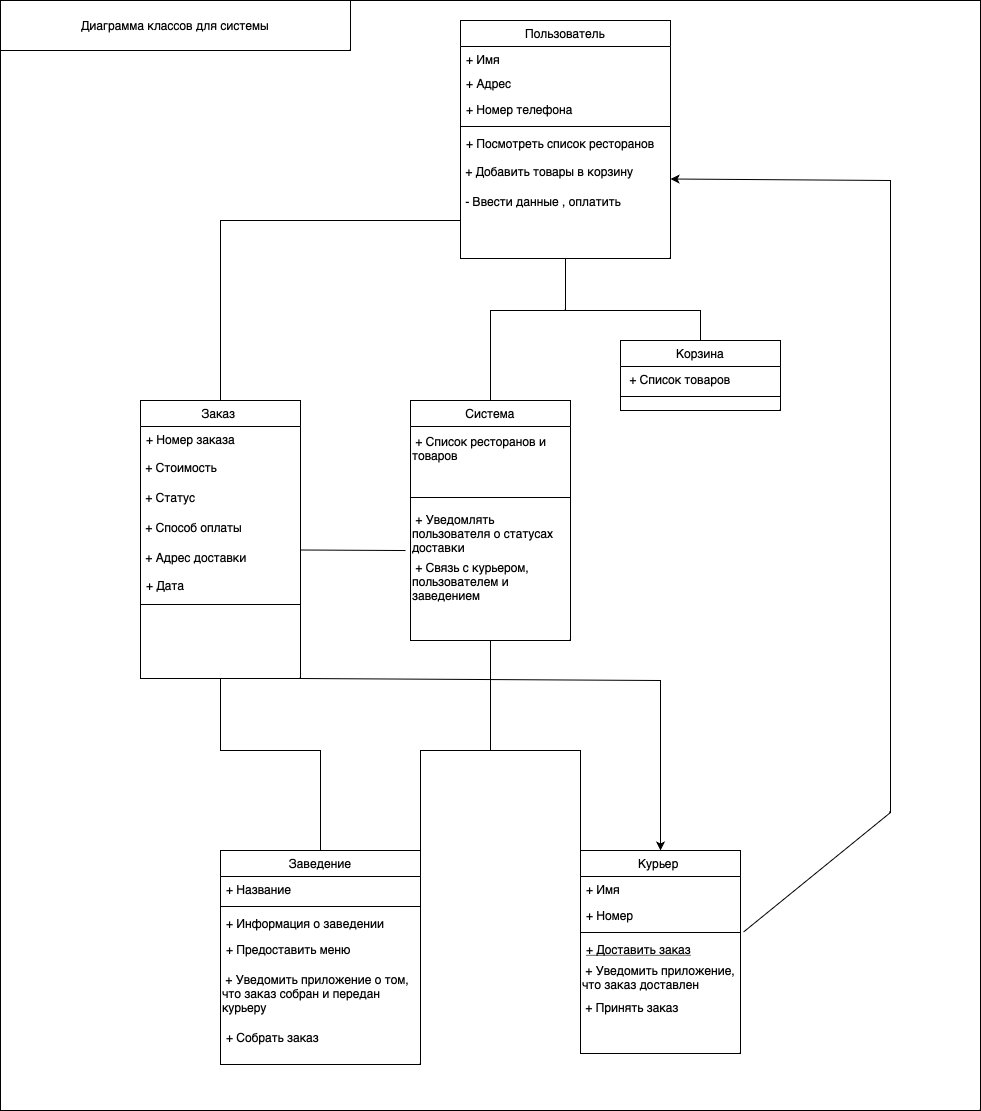

The diagram above was exported from draw.io. Its source (the exported page's mxGraphModel, read from the mxfile embedded in the PNG):
<mxGraphModel dx="2467" dy="1112" grid="1" gridSize="10" guides="1" tooltips="1" connect="1" arrows="1" fold="1" page="1" pageScale="1" pageWidth="827" pageHeight="1169" math="0" shadow="0">
  <root>
    <mxCell id="WIyWlLk6GJQsqaUBKTNV-0" />
    <mxCell id="WIyWlLk6GJQsqaUBKTNV-1" parent="WIyWlLk6GJQsqaUBKTNV-0" />
    <mxCell id="9RH5vCL9fuxIDh88UmTM-44" value="" style="rounded=0;whiteSpace=wrap;html=1;" vertex="1" parent="WIyWlLk6GJQsqaUBKTNV-1">
      <mxGeometry x="-290" width="980" height="1110" as="geometry" />
    </mxCell>
    <mxCell id="zkfFHV4jXpPFQw0GAbJ--0" value="Пользователь" style="swimlane;fontStyle=0;align=center;verticalAlign=top;childLayout=stackLayout;horizontal=1;startSize=26;horizontalStack=0;resizeParent=1;resizeLast=0;collapsible=1;marginBottom=0;rounded=0;shadow=0;strokeWidth=1;" parent="WIyWlLk6GJQsqaUBKTNV-1" vertex="1">
      <mxGeometry x="170" y="20" width="210" height="238" as="geometry">
        <mxRectangle x="230" y="140" width="160" height="26" as="alternateBounds" />
      </mxGeometry>
    </mxCell>
    <mxCell id="zkfFHV4jXpPFQw0GAbJ--1" value="+ Имя" style="text;align=left;verticalAlign=top;spacingLeft=4;spacingRight=4;overflow=hidden;rotatable=0;points=[[0,0.5],[1,0.5]];portConstraint=eastwest;" parent="zkfFHV4jXpPFQw0GAbJ--0" vertex="1">
      <mxGeometry y="26" width="210" height="24" as="geometry" />
    </mxCell>
    <mxCell id="zkfFHV4jXpPFQw0GAbJ--2" value="+ Адрес" style="text;align=left;verticalAlign=top;spacingLeft=4;spacingRight=4;overflow=hidden;rotatable=0;points=[[0,0.5],[1,0.5]];portConstraint=eastwest;rounded=0;shadow=0;html=0;" parent="zkfFHV4jXpPFQw0GAbJ--0" vertex="1">
      <mxGeometry y="50" width="210" height="26" as="geometry" />
    </mxCell>
    <mxCell id="zkfFHV4jXpPFQw0GAbJ--3" value="+ Номер телефона" style="text;align=left;verticalAlign=top;spacingLeft=4;spacingRight=4;overflow=hidden;rotatable=0;points=[[0,0.5],[1,0.5]];portConstraint=eastwest;rounded=0;shadow=0;html=0;" parent="zkfFHV4jXpPFQw0GAbJ--0" vertex="1">
      <mxGeometry y="76" width="210" height="26" as="geometry" />
    </mxCell>
    <mxCell id="zkfFHV4jXpPFQw0GAbJ--4" value="" style="line;html=1;strokeWidth=1;align=left;verticalAlign=middle;spacingTop=-1;spacingLeft=3;spacingRight=3;rotatable=0;labelPosition=right;points=[];portConstraint=eastwest;" parent="zkfFHV4jXpPFQw0GAbJ--0" vertex="1">
      <mxGeometry y="102" width="210" height="8" as="geometry" />
    </mxCell>
    <mxCell id="zkfFHV4jXpPFQw0GAbJ--5" value="+ Посмотреть список ресторанов&#10;" style="text;align=left;verticalAlign=top;spacingLeft=4;spacingRight=4;overflow=hidden;rotatable=0;points=[[0,0.5],[1,0.5]];portConstraint=eastwest;" parent="zkfFHV4jXpPFQw0GAbJ--0" vertex="1">
      <mxGeometry y="110" width="210" height="26" as="geometry" />
    </mxCell>
    <mxCell id="9RH5vCL9fuxIDh88UmTM-6" value="&amp;nbsp;+ Добавить товары в корзину" style="text;html=1;align=left;verticalAlign=middle;whiteSpace=wrap;rounded=0;" vertex="1" parent="zkfFHV4jXpPFQw0GAbJ--0">
      <mxGeometry y="136" width="210" height="30" as="geometry" />
    </mxCell>
    <mxCell id="9RH5vCL9fuxIDh88UmTM-8" value="&amp;nbsp;- Ввести данные , оплатить&amp;nbsp;" style="text;html=1;align=left;verticalAlign=middle;whiteSpace=wrap;rounded=0;" vertex="1" parent="zkfFHV4jXpPFQw0GAbJ--0">
      <mxGeometry y="166" width="210" height="30" as="geometry" />
    </mxCell>
    <mxCell id="zkfFHV4jXpPFQw0GAbJ--6" value="Заказ " style="swimlane;fontStyle=0;align=center;verticalAlign=top;childLayout=stackLayout;horizontal=1;startSize=26;horizontalStack=0;resizeParent=1;resizeLast=0;collapsible=1;marginBottom=0;rounded=0;shadow=0;strokeWidth=1;" parent="WIyWlLk6GJQsqaUBKTNV-1" vertex="1">
      <mxGeometry x="-150" y="400" width="160" height="278" as="geometry">
        <mxRectangle x="130" y="380" width="160" height="26" as="alternateBounds" />
      </mxGeometry>
    </mxCell>
    <mxCell id="zkfFHV4jXpPFQw0GAbJ--7" value="+ Номер заказа" style="text;align=left;verticalAlign=top;spacingLeft=4;spacingRight=4;overflow=hidden;rotatable=0;points=[[0,0.5],[1,0.5]];portConstraint=eastwest;" parent="zkfFHV4jXpPFQw0GAbJ--6" vertex="1">
      <mxGeometry y="26" width="160" height="26" as="geometry" />
    </mxCell>
    <mxCell id="9RH5vCL9fuxIDh88UmTM-9" value="&amp;nbsp;+ Стоимость" style="text;html=1;align=left;verticalAlign=middle;whiteSpace=wrap;rounded=0;" vertex="1" parent="zkfFHV4jXpPFQw0GAbJ--6">
      <mxGeometry y="52" width="160" height="30" as="geometry" />
    </mxCell>
    <mxCell id="9RH5vCL9fuxIDh88UmTM-10" value="&amp;nbsp;+ Статус" style="text;html=1;align=left;verticalAlign=middle;whiteSpace=wrap;rounded=0;" vertex="1" parent="zkfFHV4jXpPFQw0GAbJ--6">
      <mxGeometry y="82" width="160" height="30" as="geometry" />
    </mxCell>
    <mxCell id="9RH5vCL9fuxIDh88UmTM-13" value="&amp;nbsp;+ Способ оплаты" style="text;html=1;align=left;verticalAlign=middle;whiteSpace=wrap;rounded=0;" vertex="1" parent="zkfFHV4jXpPFQw0GAbJ--6">
      <mxGeometry y="112" width="160" height="30" as="geometry" />
    </mxCell>
    <mxCell id="9RH5vCL9fuxIDh88UmTM-11" value="&amp;nbsp;+ Адрес доставки" style="text;html=1;align=left;verticalAlign=middle;whiteSpace=wrap;rounded=0;" vertex="1" parent="zkfFHV4jXpPFQw0GAbJ--6">
      <mxGeometry y="142" width="160" height="30" as="geometry" />
    </mxCell>
    <mxCell id="zkfFHV4jXpPFQw0GAbJ--8" value="+ Дата" style="text;align=left;verticalAlign=top;spacingLeft=4;spacingRight=4;overflow=hidden;rotatable=0;points=[[0,0.5],[1,0.5]];portConstraint=eastwest;rounded=0;shadow=0;html=0;" parent="zkfFHV4jXpPFQw0GAbJ--6" vertex="1">
      <mxGeometry y="172" width="160" height="28" as="geometry" />
    </mxCell>
    <mxCell id="zkfFHV4jXpPFQw0GAbJ--9" value="" style="line;html=1;strokeWidth=1;align=left;verticalAlign=middle;spacingTop=-1;spacingLeft=3;spacingRight=3;rotatable=0;labelPosition=right;points=[];portConstraint=eastwest;" parent="zkfFHV4jXpPFQw0GAbJ--6" vertex="1">
      <mxGeometry y="200" width="160" height="8" as="geometry" />
    </mxCell>
    <mxCell id="zkfFHV4jXpPFQw0GAbJ--13" value="Корзина" style="swimlane;fontStyle=0;align=center;verticalAlign=top;childLayout=stackLayout;horizontal=1;startSize=26;horizontalStack=0;resizeParent=1;resizeLast=0;collapsible=1;marginBottom=0;rounded=0;shadow=0;strokeWidth=1;" parent="WIyWlLk6GJQsqaUBKTNV-1" vertex="1">
      <mxGeometry x="330" y="340" width="160" height="70" as="geometry">
        <mxRectangle x="340" y="380" width="170" height="26" as="alternateBounds" />
      </mxGeometry>
    </mxCell>
    <mxCell id="zkfFHV4jXpPFQw0GAbJ--14" value=" + Список товаров" style="text;align=left;verticalAlign=top;spacingLeft=4;spacingRight=4;overflow=hidden;rotatable=0;points=[[0,0.5],[1,0.5]];portConstraint=eastwest;" parent="zkfFHV4jXpPFQw0GAbJ--13" vertex="1">
      <mxGeometry y="26" width="160" height="26" as="geometry" />
    </mxCell>
    <mxCell id="zkfFHV4jXpPFQw0GAbJ--15" value="" style="line;html=1;strokeWidth=1;align=left;verticalAlign=middle;spacingTop=-1;spacingLeft=3;spacingRight=3;rotatable=0;labelPosition=right;points=[];portConstraint=eastwest;" parent="zkfFHV4jXpPFQw0GAbJ--13" vertex="1">
      <mxGeometry y="52" width="160" height="8" as="geometry" />
    </mxCell>
    <mxCell id="zkfFHV4jXpPFQw0GAbJ--17" value="Заведение" style="swimlane;fontStyle=0;align=center;verticalAlign=top;childLayout=stackLayout;horizontal=1;startSize=26;horizontalStack=0;resizeParent=1;resizeLast=0;collapsible=1;marginBottom=0;rounded=0;shadow=0;strokeWidth=1;" parent="WIyWlLk6GJQsqaUBKTNV-1" vertex="1">
      <mxGeometry x="-70" y="850" width="200" height="214" as="geometry">
        <mxRectangle x="550" y="140" width="160" height="26" as="alternateBounds" />
      </mxGeometry>
    </mxCell>
    <mxCell id="zkfFHV4jXpPFQw0GAbJ--18" value="+ Название" style="text;align=left;verticalAlign=top;spacingLeft=4;spacingRight=4;overflow=hidden;rotatable=0;points=[[0,0.5],[1,0.5]];portConstraint=eastwest;" parent="zkfFHV4jXpPFQw0GAbJ--17" vertex="1">
      <mxGeometry y="26" width="200" height="26" as="geometry" />
    </mxCell>
    <mxCell id="zkfFHV4jXpPFQw0GAbJ--23" value="" style="line;html=1;strokeWidth=1;align=left;verticalAlign=middle;spacingTop=-1;spacingLeft=3;spacingRight=3;rotatable=0;labelPosition=right;points=[];portConstraint=eastwest;" parent="zkfFHV4jXpPFQw0GAbJ--17" vertex="1">
      <mxGeometry y="52" width="200" height="8" as="geometry" />
    </mxCell>
    <mxCell id="zkfFHV4jXpPFQw0GAbJ--19" value="+ Информация о заведении" style="text;align=left;verticalAlign=top;spacingLeft=4;spacingRight=4;overflow=hidden;rotatable=0;points=[[0,0.5],[1,0.5]];portConstraint=eastwest;rounded=0;shadow=0;html=0;" parent="zkfFHV4jXpPFQw0GAbJ--17" vertex="1">
      <mxGeometry y="60" width="200" height="26" as="geometry" />
    </mxCell>
    <mxCell id="zkfFHV4jXpPFQw0GAbJ--24" value="+ Предоставить меню" style="text;align=left;verticalAlign=top;spacingLeft=4;spacingRight=4;overflow=hidden;rotatable=0;points=[[0,0.5],[1,0.5]];portConstraint=eastwest;" parent="zkfFHV4jXpPFQw0GAbJ--17" vertex="1">
      <mxGeometry y="86" width="200" height="26" as="geometry" />
    </mxCell>
    <mxCell id="9RH5vCL9fuxIDh88UmTM-14" value="&amp;nbsp;+ Уведомить приложение о том, что заказ собран и передан курьеру" style="text;html=1;align=left;verticalAlign=middle;whiteSpace=wrap;rounded=0;" vertex="1" parent="zkfFHV4jXpPFQw0GAbJ--17">
      <mxGeometry y="112" width="200" height="62" as="geometry" />
    </mxCell>
    <mxCell id="zkfFHV4jXpPFQw0GAbJ--25" value="+ Собрать заказ" style="text;align=left;verticalAlign=top;spacingLeft=4;spacingRight=4;overflow=hidden;rotatable=0;points=[[0,0.5],[1,0.5]];portConstraint=eastwest;" parent="zkfFHV4jXpPFQw0GAbJ--17" vertex="1">
      <mxGeometry y="174" width="200" height="40" as="geometry" />
    </mxCell>
    <mxCell id="9RH5vCL9fuxIDh88UmTM-0" value="Курьер " style="swimlane;fontStyle=0;align=center;verticalAlign=top;childLayout=stackLayout;horizontal=1;startSize=26;horizontalStack=0;resizeParent=1;resizeLast=0;collapsible=1;marginBottom=0;rounded=0;shadow=0;strokeWidth=1;" vertex="1" parent="WIyWlLk6GJQsqaUBKTNV-1">
      <mxGeometry x="290" y="850" width="160" height="203" as="geometry">
        <mxRectangle x="130" y="380" width="160" height="26" as="alternateBounds" />
      </mxGeometry>
    </mxCell>
    <mxCell id="9RH5vCL9fuxIDh88UmTM-1" value="+ Имя " style="text;align=left;verticalAlign=top;spacingLeft=4;spacingRight=4;overflow=hidden;rotatable=0;points=[[0,0.5],[1,0.5]];portConstraint=eastwest;" vertex="1" parent="9RH5vCL9fuxIDh88UmTM-0">
      <mxGeometry y="26" width="160" height="26" as="geometry" />
    </mxCell>
    <mxCell id="9RH5vCL9fuxIDh88UmTM-2" value="+ Номер" style="text;align=left;verticalAlign=top;spacingLeft=4;spacingRight=4;overflow=hidden;rotatable=0;points=[[0,0.5],[1,0.5]];portConstraint=eastwest;rounded=0;shadow=0;html=0;" vertex="1" parent="9RH5vCL9fuxIDh88UmTM-0">
      <mxGeometry y="52" width="160" height="26" as="geometry" />
    </mxCell>
    <mxCell id="9RH5vCL9fuxIDh88UmTM-3" value="" style="line;html=1;strokeWidth=1;align=left;verticalAlign=middle;spacingTop=-1;spacingLeft=3;spacingRight=3;rotatable=0;labelPosition=right;points=[];portConstraint=eastwest;" vertex="1" parent="9RH5vCL9fuxIDh88UmTM-0">
      <mxGeometry y="78" width="160" height="8" as="geometry" />
    </mxCell>
    <mxCell id="9RH5vCL9fuxIDh88UmTM-4" value="+ Доставить заказ" style="text;align=left;verticalAlign=top;spacingLeft=4;spacingRight=4;overflow=hidden;rotatable=0;points=[[0,0.5],[1,0.5]];portConstraint=eastwest;fontStyle=4" vertex="1" parent="9RH5vCL9fuxIDh88UmTM-0">
      <mxGeometry y="86" width="160" height="26" as="geometry" />
    </mxCell>
    <mxCell id="9RH5vCL9fuxIDh88UmTM-15" value="&amp;nbsp;+ Уведомить приложение, что заказ доставлен" style="text;html=1;align=left;verticalAlign=middle;whiteSpace=wrap;rounded=0;" vertex="1" parent="9RH5vCL9fuxIDh88UmTM-0">
      <mxGeometry y="112" width="160" height="30" as="geometry" />
    </mxCell>
    <mxCell id="9RH5vCL9fuxIDh88UmTM-26" value="&amp;nbsp;+ Принять заказ" style="text;html=1;align=left;verticalAlign=middle;whiteSpace=wrap;rounded=0;" vertex="1" parent="9RH5vCL9fuxIDh88UmTM-0">
      <mxGeometry y="142" width="160" height="30" as="geometry" />
    </mxCell>
    <mxCell id="9RH5vCL9fuxIDh88UmTM-19" value="" style="endArrow=none;html=1;rounded=0;exitX=0.5;exitY=0;exitDx=0;exitDy=0;entryX=0.5;entryY=1;entryDx=0;entryDy=0;" edge="1" parent="WIyWlLk6GJQsqaUBKTNV-1" source="zkfFHV4jXpPFQw0GAbJ--13" target="zkfFHV4jXpPFQw0GAbJ--0">
      <mxGeometry width="50" height="50" relative="1" as="geometry">
        <mxPoint x="530" y="360" as="sourcePoint" />
        <mxPoint x="580" y="310" as="targetPoint" />
        <Array as="points">
          <mxPoint x="410" y="310" />
          <mxPoint x="275" y="310" />
        </Array>
      </mxGeometry>
    </mxCell>
    <mxCell id="9RH5vCL9fuxIDh88UmTM-23" value="" style="endArrow=classic;html=1;rounded=0;exitX=1.019;exitY=1.135;exitDx=0;exitDy=0;exitPerimeter=0;entryX=1;entryY=0.75;entryDx=0;entryDy=0;" edge="1" parent="WIyWlLk6GJQsqaUBKTNV-1" source="9RH5vCL9fuxIDh88UmTM-2" target="9RH5vCL9fuxIDh88UmTM-6">
      <mxGeometry width="50" height="50" relative="1" as="geometry">
        <mxPoint x="500" y="480" as="sourcePoint" />
        <mxPoint x="600" y="90" as="targetPoint" />
        <Array as="points">
          <mxPoint x="600" y="812" />
          <mxPoint x="600" y="180" />
        </Array>
      </mxGeometry>
    </mxCell>
    <mxCell id="9RH5vCL9fuxIDh88UmTM-27" value="Система" style="swimlane;fontStyle=0;align=center;verticalAlign=top;childLayout=stackLayout;horizontal=1;startSize=26;horizontalStack=0;resizeParent=1;resizeLast=0;collapsible=1;marginBottom=0;rounded=0;shadow=0;strokeWidth=1;" vertex="1" parent="WIyWlLk6GJQsqaUBKTNV-1">
      <mxGeometry x="120" y="400" width="160" height="240" as="geometry">
        <mxRectangle x="340" y="380" width="170" height="26" as="alternateBounds" />
      </mxGeometry>
    </mxCell>
    <mxCell id="9RH5vCL9fuxIDh88UmTM-31" value="&amp;nbsp;+ Список ресторанов и товаров" style="text;html=1;align=left;verticalAlign=middle;whiteSpace=wrap;rounded=0;" vertex="1" parent="9RH5vCL9fuxIDh88UmTM-27">
      <mxGeometry y="26" width="160" height="44" as="geometry" />
    </mxCell>
    <mxCell id="9RH5vCL9fuxIDh88UmTM-29" value="" style="line;html=1;strokeWidth=1;align=left;verticalAlign=middle;spacingTop=-1;spacingLeft=3;spacingRight=3;rotatable=0;labelPosition=right;points=[];portConstraint=eastwest;" vertex="1" parent="9RH5vCL9fuxIDh88UmTM-27">
      <mxGeometry y="70" width="160" height="54" as="geometry" />
    </mxCell>
    <mxCell id="9RH5vCL9fuxIDh88UmTM-32" value="&amp;nbsp;+ Уведомлять пользователя о статусах доставки" style="text;html=1;align=left;verticalAlign=middle;whiteSpace=wrap;rounded=0;" vertex="1" parent="9RH5vCL9fuxIDh88UmTM-27">
      <mxGeometry y="124" width="160" height="18" as="geometry" />
    </mxCell>
    <mxCell id="9RH5vCL9fuxIDh88UmTM-34" value="&amp;nbsp;+ Связь с курьером, пользователем и заведением" style="text;html=1;align=left;verticalAlign=middle;whiteSpace=wrap;rounded=0;" vertex="1" parent="9RH5vCL9fuxIDh88UmTM-27">
      <mxGeometry y="142" width="160" height="78" as="geometry" />
    </mxCell>
    <mxCell id="9RH5vCL9fuxIDh88UmTM-36" value="" style="endArrow=none;html=1;rounded=0;entryX=0.5;entryY=1;entryDx=0;entryDy=0;exitX=0.5;exitY=0;exitDx=0;exitDy=0;" edge="1" parent="WIyWlLk6GJQsqaUBKTNV-1" source="9RH5vCL9fuxIDh88UmTM-27" target="zkfFHV4jXpPFQw0GAbJ--0">
      <mxGeometry width="50" height="50" relative="1" as="geometry">
        <mxPoint x="310" y="380" as="sourcePoint" />
        <mxPoint x="360" y="330" as="targetPoint" />
        <Array as="points">
          <mxPoint x="200" y="310" />
          <mxPoint x="275" y="310" />
        </Array>
      </mxGeometry>
    </mxCell>
    <mxCell id="9RH5vCL9fuxIDh88UmTM-37" value="" style="endArrow=none;html=1;rounded=0;exitX=0.5;exitY=0;exitDx=0;exitDy=0;" edge="1" parent="WIyWlLk6GJQsqaUBKTNV-1" source="zkfFHV4jXpPFQw0GAbJ--6">
      <mxGeometry width="50" height="50" relative="1" as="geometry">
        <mxPoint x="-30" y="330" as="sourcePoint" />
        <mxPoint x="170" y="220" as="targetPoint" />
        <Array as="points">
          <mxPoint x="-70" y="220" />
        </Array>
      </mxGeometry>
    </mxCell>
    <mxCell id="9RH5vCL9fuxIDh88UmTM-39" value="" style="endArrow=none;html=1;rounded=0;exitX=1;exitY=0.25;exitDx=0;exitDy=0;entryX=-0.031;entryY=0.103;entryDx=0;entryDy=0;entryPerimeter=0;" edge="1" parent="WIyWlLk6GJQsqaUBKTNV-1" source="9RH5vCL9fuxIDh88UmTM-11" target="9RH5vCL9fuxIDh88UmTM-34">
      <mxGeometry width="50" height="50" relative="1" as="geometry">
        <mxPoint x="200" y="620" as="sourcePoint" />
        <mxPoint x="250" y="570" as="targetPoint" />
      </mxGeometry>
    </mxCell>
    <mxCell id="9RH5vCL9fuxIDh88UmTM-40" value="" style="endArrow=none;html=1;rounded=0;exitX=0.5;exitY=1;exitDx=0;exitDy=0;entryX=0.5;entryY=0;entryDx=0;entryDy=0;" edge="1" parent="WIyWlLk6GJQsqaUBKTNV-1" source="zkfFHV4jXpPFQw0GAbJ--6" target="zkfFHV4jXpPFQw0GAbJ--17">
      <mxGeometry width="50" height="50" relative="1" as="geometry">
        <mxPoint x="200" y="680" as="sourcePoint" />
        <mxPoint x="250" y="630" as="targetPoint" />
        <Array as="points">
          <mxPoint x="-70" y="750" />
          <mxPoint x="30" y="750" />
        </Array>
      </mxGeometry>
    </mxCell>
    <mxCell id="9RH5vCL9fuxIDh88UmTM-41" value="" style="endArrow=classic;html=1;rounded=0;exitX=1;exitY=1;exitDx=0;exitDy=0;" edge="1" parent="WIyWlLk6GJQsqaUBKTNV-1" source="zkfFHV4jXpPFQw0GAbJ--6" target="9RH5vCL9fuxIDh88UmTM-0">
      <mxGeometry width="50" height="50" relative="1" as="geometry">
        <mxPoint x="230" y="720" as="sourcePoint" />
        <mxPoint x="280" y="670" as="targetPoint" />
        <Array as="points">
          <mxPoint x="370" y="680" />
        </Array>
      </mxGeometry>
    </mxCell>
    <mxCell id="9RH5vCL9fuxIDh88UmTM-42" value="" style="endArrow=none;html=1;rounded=0;exitX=0;exitY=0;exitDx=0;exitDy=0;entryX=0.5;entryY=1;entryDx=0;entryDy=0;" edge="1" parent="WIyWlLk6GJQsqaUBKTNV-1" source="9RH5vCL9fuxIDh88UmTM-0" target="9RH5vCL9fuxIDh88UmTM-27">
      <mxGeometry width="50" height="50" relative="1" as="geometry">
        <mxPoint x="230" y="700" as="sourcePoint" />
        <mxPoint x="280" y="650" as="targetPoint" />
        <Array as="points">
          <mxPoint x="290" y="750" />
          <mxPoint x="200" y="750" />
        </Array>
      </mxGeometry>
    </mxCell>
    <mxCell id="9RH5vCL9fuxIDh88UmTM-43" value="" style="endArrow=none;html=1;rounded=0;exitX=1;exitY=0;exitDx=0;exitDy=0;" edge="1" parent="WIyWlLk6GJQsqaUBKTNV-1" source="zkfFHV4jXpPFQw0GAbJ--17">
      <mxGeometry width="50" height="50" relative="1" as="geometry">
        <mxPoint x="380" y="700" as="sourcePoint" />
        <mxPoint x="200" y="750" as="targetPoint" />
        <Array as="points">
          <mxPoint x="130" y="750" />
        </Array>
      </mxGeometry>
    </mxCell>
    <mxCell id="9RH5vCL9fuxIDh88UmTM-45" value="" style="rounded=0;whiteSpace=wrap;html=1;" vertex="1" parent="WIyWlLk6GJQsqaUBKTNV-1">
      <mxGeometry x="-290" width="350" height="50" as="geometry" />
    </mxCell>
    <mxCell id="9RH5vCL9fuxIDh88UmTM-46" value="Диаграмма классов для системы" style="text;html=1;align=center;verticalAlign=middle;whiteSpace=wrap;rounded=0;" vertex="1" parent="WIyWlLk6GJQsqaUBKTNV-1">
      <mxGeometry x="-240" y="10" width="250" height="30" as="geometry" />
    </mxCell>
  </root>
</mxGraphModel>